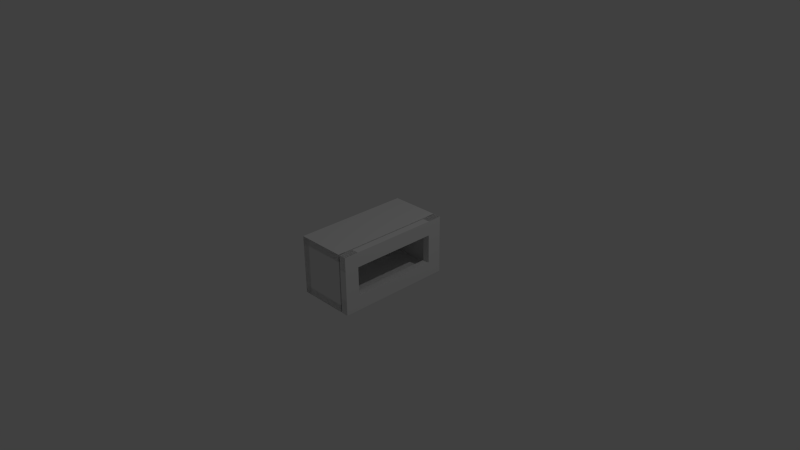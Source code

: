 # Source: microwave.blend  (saved by Blender 2.78.0; exported with 4.5.12 LTS)
import bpy
from mathutils import Matrix  # noqa: F401  (used for matrix-valued properties, if any)

bpy.ops.wm.read_factory_settings(use_empty=True)
scene = bpy.context.scene
scene.name = 'Scene'

# ---- collections
col_collection_1 = bpy.data.collections.new('Collection 1'); scene.collection.children.link(col_collection_1)

# ---- world
world_world = bpy.data.worlds.new('World'); scene.world = world_world
world_world.color = (0.05088, 0.05088, 0.05088)
world_world.use_sun_shadow = False
world_world.sun_shadow_jitter_overblur = 0.0
world_world.cycles.sampling_method = 'NONE'
world_world.cycles.sample_map_resolution = 256

# ---- cameras
cam_camera = bpy.data.cameras.new('Camera')
cam_camera.clip_end = 100.0
cam_camera.lens = 35.0
cam_camera.sensor_width = 32.0
cam_camera.sensor_height = 18.0
cam_camera.ortho_scale = 7.314
cam_camera.dof.focus_distance = 0.0
cam_camera.dof.aperture_fstop = 128.0

# ---- lights
light_lamp = bpy.data.lights.new('Lamp', 'POINT')
light_lamp.transmission_factor = 0.0
light_lamp.cutoff_distance = 30.0
light_lamp.energy = 100.0
light_lamp.shadow_buffer_clip_start = 1.001
light_lamp.shadow_soft_size = 0.1
light_lamp.shadow_maximum_resolution = 0.006
light_lamp.use_absolute_resolution = True
light_lamp.cycles.use_multiple_importance_sampling = False

# ---- meshes
me_cube_002 = bpy.data.meshes.new('Cube.002')
me_cube_002.from_pydata([(-1.017, -9.192, -0.6235), (-1.016, -9.192, 3.029), (-1.016, -1.877, -0.6235), (-1.016, -2.785, 3.029), (-0.5733, -9.192, -0.6235), (-0.5733, -9.192, 3.029), (-0.5733, -1.877, -0.6235), (-0.5733, -2.785, 3.029), (-0.5733, -2.79, 2.107), (-0.5733, -8.283, 0.2885), (-0.5733, -8.283, 2.107), (-1.016, -2.79, 2.107), (-1.016, -8.283, 0.2885), (-1.016, -8.283, 2.107), (-1.016, -1.861, 3.029), (-0.5733, -1.861, 3.029), (-0.5733, -1.864, 2.107), (-1.016, -1.864, 2.107), (-1.017, -2.79, -0.6235), (-0.5733, -2.79, -0.6235), (-0.5733, -2.79, 0.2885), (-1.016, -2.79, 0.2885), (-1.016, -1.873, 0.2885), (-0.5733, -1.873, 0.2885)], [], [(1, 3, 11, 13), (14, 3, 7, 15), (7, 5, 10, 8), (4, 5, 1, 0), (18, 19, 4, 0), (7, 3, 1, 5), (10, 9, 12, 13), (2, 6, 19, 18), (5, 4, 9, 10), (22, 17, 16, 23), (8, 10, 13, 11), (9, 20, 21, 12), (18, 0, 12, 21), (0, 1, 13, 12), (4, 19, 20, 9), (17, 14, 15, 16), (2, 22, 23, 6), (23, 20, 19, 6), (22, 2, 18, 21), (11, 3, 14, 17), (8, 16, 15, 7), (16, 8, 20, 23), (17, 22, 21, 11), (11, 21, 20, 8)])
_uv = me_cube_002.uv_layers.new(name='UVMap')
_uv.uv.foreach_set('vector', [0.3613, 0.8253, 0.4856, 0.8253, 0.4856, 0.9497, 0.3613, 0.9497, 0.2627, 0.1625, 0.4144, 0.1625, 0.4144, 0.4659, 0.2627, 0.4659, 0.05142, 0.217, 0.3548, 0.217, 0.3548, 0.5205, 0.05142, 0.5205, 0.1109, 0.1625, 0.4144, 0.1625, 0.4144, 0.4659, 0.1109, 0.4659, 0.1109, 0.3142, 0.4144, 0.3142, 0.4144, 0.4659, 0.1109, 0.4659, 0.1109, 0.1625, 0.4144, 0.1625, 0.4144, 0.4659, 0.1109, 0.4659, 0.4256, 0.5803, 0.5713, 0.5803, 0.5713, 0.7259, 0.4256, 0.7259, 0.1109, 0.1625, 0.4144, 0.1625, 0.4144, 0.3142, 0.1109, 0.3142, 0.05142, 0.217, 0.3548, 0.217, 0.3548, 0.5205, 0.05142, 0.5205, 0.1489, 0.1625, 0.1868, 0.1625, 0.1868, 0.4659, 0.1489, 0.4659, 0.4256, 0.5803, 0.5713, 0.5803, 0.5713, 0.7259, 0.4256, 0.7259, 0.4256, 0.5803, 0.5108, 0.5828, 0.4984, 0.7259, 0.4256, 0.7259, 0.4234, 0.8253, 0.4856, 0.8253, 0.4856, 0.9497, 0.4234, 0.9497, 0.3613, 0.8253, 0.4856, 0.8253, 0.4856, 0.9497, 0.3613, 0.9497, 0.05142, 0.217, 0.2031, 0.217, 0.2031, 0.5205, 0.05142, 0.5205, 0.1868, 0.1625, 0.2627, 0.1625, 0.2627, 0.4659, 0.1868, 0.4659, 0.1109, 0.1625, 0.1489, 0.1625, 0.1489, 0.4659, 0.1109, 0.4659, 0.2181, 0.2441, 0.008233, 0.2436, 0.007277, 0.02553, 0.2173, 0.02497, 0.5184, 0.7826, 0.4805, 0.7826, 0.4234, 0.8253, 0.4234, 0.9497, 0.4856, 0.9497, 0.7839, 0.7826, 0.6322, 0.7826, 0.5564, 0.7826, 0.05142, 0.5205, 0.08263, 0.3816, 0.1758, 0.4163, 0.139, 0.5254, 0.9469, 0.5317, 0.6784, 0.5324, 0.6784, 0.009457, 0.9473, 0.009445, 0.5564, 0.7826, 0.5184, 0.7826, 0.4234, 0.9497, 0.4856, 0.9497, 0.2798, 0.7364, 0.3664, 0.7141, 0.5108, 0.5828, 0.1134, 0.5899])
me_cube_002.use_remesh_preserve_volume = False
me_cube_002.use_remesh_preserve_attributes = False
me_cube_002.use_mirror_vertex_groups = False
me_cube_002.update()
me_cube = bpy.data.meshes.new('Cube')
me_cube.from_pydata([(-3.324, -6.289, -1.686), (-3.324, -6.289, 0.1063), (-3.324, -2.712, -1.686), (-3.324, -2.712, 0.1063), (-1.807, -6.289, -1.686), (-1.807, -6.289, 0.1063), (-1.807, -2.712, -1.686), (-1.807, -2.712, 0.1063), (-1.807, -6.153, -1.55), (-1.807, -6.153, -0.02977), (-1.807, -2.848, -1.55), (-1.807, -2.848, -0.02977), (-3.136, -6.153, -1.55), (-3.136, -6.153, -0.02977), (-3.136, -2.848, -1.55), (-3.136, -2.848, -0.02977)], [], [(0, 1, 3, 2), (2, 3, 7, 6), (7, 5, 9, 11), (4, 5, 1, 0), (2, 6, 4, 0), (7, 3, 1, 5), (11, 9, 13, 15), (6, 7, 11, 10), (5, 4, 8, 9), (4, 6, 10, 8), (14, 15, 13, 12), (10, 11, 15, 14), (9, 8, 12, 13), (8, 10, 14, 12)])
_uv = me_cube.uv_layers.new(name='UVMap')
_uv.uv.foreach_set('vector', [0.06391, 0.2373, 0.3173, 0.2373, 0.3173, 0.4908, 0.06391, 0.4908, 0.06391, 0.2373, 0.3173, 0.2373, 0.3173, 0.4908, 0.06391, 0.4908, 0.06391, 0.2373, 0.3173, 0.2373, 0.3173, 0.4908, 0.06391, 0.4908, 0.06391, 0.2373, 0.3173, 0.2373, 0.3173, 0.4908, 0.06391, 0.4908, 0.06391, 0.2373, 0.3173, 0.2373, 0.3173, 0.4908, 0.06391, 0.4908, 0.06391, 0.2373, 0.3173, 0.2373, 0.3173, 0.4908, 0.06391, 0.4908, 0.03883, 0.7857, 0.2299, 0.7857, 0.2299, 0.9768, 0.03883, 0.9768, 0.06391, 0.2373, 0.3173, 0.2373, 0.3173, 0.4908, 0.06391, 0.4908, 0.06391, 0.2373, 0.3173, 0.2373, 0.3173, 0.4908, 0.06391, 0.4908, 0.06391, 0.2373, 0.3173, 0.2373, 0.3173, 0.4908, 0.06391, 0.4908, 0.03883, 0.7857, 0.2299, 0.7857, 0.2299, 0.9768, 0.03883, 0.9768, 0.03883, 0.7857, 0.2299, 0.7857, 0.2299, 0.9768, 0.03883, 0.9768, 0.03883, 0.7857, 0.2299, 0.7857, 0.2299, 0.9768, 0.03883, 0.9768, 0.03883, 0.7857, 0.2299, 0.7857, 0.2299, 0.9768, 0.03883, 0.9768])
me_cube.use_remesh_preserve_volume = False
me_cube.use_remesh_preserve_attributes = False
me_cube.use_mirror_vertex_groups = False
me_cube.update()
me_cube_001 = bpy.data.meshes.new('Cube.001')
me_cube_001.from_pydata([(-1.0, -1.0, -1.0), (-1.0, -1.0, 1.0), (-1.0, 1.0, -1.0), (-1.0, 1.0, 1.0), (1.0, -1.0, -1.0), (1.0, -1.0, 1.0), (1.0, 1.0, -1.0), (1.0, 1.0, 1.0)], [], [(1, 3, 2, 0), (3, 7, 6, 2), (7, 5, 4, 6), (5, 1, 0, 4), (0, 2, 6, 4), (5, 7, 3, 1)])
me_cube_001.use_remesh_preserve_volume = False
me_cube_001.use_remesh_preserve_attributes = False
me_cube_001.use_mirror_vertex_groups = False
me_cube_001.update()

# ---- objects
ob_door = bpy.data.objects.new('Door', me_cube_002)
ob_microwave = bpy.data.objects.new('Microwave', me_cube)
ob_cube_008 = bpy.data.objects.new('Cube.008', me_cube_001)
ob_cube_007 = bpy.data.objects.new('Cube.007', me_cube_001)
ob_cube_006 = bpy.data.objects.new('Cube.006', me_cube_001)
ob_cube_005 = bpy.data.objects.new('Cube.005', me_cube_001)
ob_cube_004 = bpy.data.objects.new('Cube.004', me_cube_001)
ob_cube_003 = bpy.data.objects.new('Cube.003', me_cube_001)
ob_cube_002 = bpy.data.objects.new('Cube.002', me_cube_001)
ob_cube_000 = bpy.data.objects.new('Cube.000', me_cube_001)
ob_cube_001 = bpy.data.objects.new('Cube.001', me_cube_001)
ob_lamp = bpy.data.objects.new('Lamp', light_lamp)
ob_camera = bpy.data.objects.new('Camera', cam_camera)

# ---- transforms, parenting, visibility, modifiers, constraints
ob_door.location = (0.5227, 1.211, -0.2635)
ob_door.scale = (0.2186, 0.2186, 0.2186)
ob_door.lineart.crease_threshold = 0.0
ob_microwave.location = (1.087, 2.018, 0.353)
ob_microwave.scale = (0.448, 0.448, 0.448)
ob_microwave.lineart.crease_threshold = 0.0
ob_cube_008.location = (0.35, -0.7, 0.0)
ob_cube_008.scale = (0.05, 0.1, 0.4)
ob_cube_008.hide_viewport = True
ob_cube_008.lineart.crease_threshold = 0.0
ob_cube_007.location = (0.35, 0.0, -0.3)
ob_cube_007.scale = (0.05, 0.8, 0.1)
ob_cube_007.hide_viewport = True
ob_cube_007.lineart.crease_threshold = 0.0
ob_cube_006.location = (0.35, 0.0, 0.3)
ob_cube_006.scale = (0.05, 0.8, 0.1)
ob_cube_006.hide_viewport = True
ob_cube_006.lineart.crease_threshold = 0.0
ob_cube_005.location = (0.35, 0.7, 0.0)
ob_cube_005.scale = (0.05, 0.1, 0.4)
ob_cube_005.hide_viewport = True
ob_cube_005.lineart.crease_threshold = 0.0
ob_cube_004.location = (-0.06, -0.75, 0.0)
ob_cube_004.scale = (0.34, 0.05, 0.4)
ob_cube_004.hide_viewport = True
ob_cube_004.lineart.crease_threshold = 0.0
ob_cube_003.location = (-0.35, 0.0, 0.0)
ob_cube_003.scale = (0.05, 0.8, 0.4)
ob_cube_003.hide_viewport = True
ob_cube_003.lineart.crease_threshold = 0.0
ob_cube_002.location = (-0.06, 0.0, -0.35)
ob_cube_002.scale = (0.34, 0.8, 0.05)
ob_cube_002.hide_viewport = True
ob_cube_002.lineart.crease_threshold = 0.0
ob_cube_000.location = (-0.06, 0.0, 0.35)
ob_cube_000.scale = (0.34, 0.8, 0.05)
ob_cube_000.hide_viewport = True
ob_cube_000.lineart.crease_threshold = 0.0
ob_cube_001.location = (-0.06, 0.75, 0.0)
ob_cube_001.scale = (0.34, 0.05, 0.4)
ob_cube_001.hide_viewport = True
ob_cube_001.lineart.crease_threshold = 0.0
ob_lamp.location = (4.076, 1.005, 5.904)
ob_lamp.rotation_euler = (0.6503, 0.05522, 1.866)
ob_lamp.lock_rotations_4d = False
ob_lamp.empty_display_type = 'ARROWS'
ob_lamp.color = (0.0, 0.0, 0.0, 0.0)
ob_lamp.lineart.crease_threshold = 0.0
ob_camera.location = (7.481, -6.508, 5.344)
ob_camera.rotation_euler = (1.109, 0.01082, 0.8149)
ob_camera.lock_rotations_4d = False
ob_camera.empty_display_type = 'ARROWS'
ob_camera.color = (0.0, 0.0, 0.0, 0.0)
ob_camera.display_type = 'WIRE'
ob_camera.lineart.crease_threshold = 0.0

# ---- collection membership
col_collection_1.objects.link(ob_door)
col_collection_1.objects.link(ob_microwave)
col_collection_1.objects.link(ob_cube_008)
col_collection_1.objects.link(ob_cube_007)
col_collection_1.objects.link(ob_cube_006)
col_collection_1.objects.link(ob_cube_005)
col_collection_1.objects.link(ob_cube_004)
col_collection_1.objects.link(ob_cube_003)
col_collection_1.objects.link(ob_cube_002)
col_collection_1.objects.link(ob_cube_000)
col_collection_1.objects.link(ob_cube_001)
col_collection_1.objects.link(ob_lamp)
col_collection_1.objects.link(ob_camera)

# ---- scene / render settings (as saved in the file)
scene.camera = ob_camera
scene.frame_start = 1; scene.frame_end = 250; scene.frame_set(1)
scene.render.engine = 'BLENDER_EEVEE_NEXT'
scene.render.resolution_percentage = 50
scene.render.dither_intensity = 0.0
scene.cycles.use_denoising = False
scene.cycles.samples = 10
scene.cycles.sampling_pattern = 'TABULATED_SOBOL'
scene.cycles.light_sampling_threshold = 0.0
scene.cycles.use_adaptive_sampling = False
scene.cycles.use_light_tree = False
scene.cycles.blur_glossy = 0.0
scene.cycles.pixel_filter_type = 'GAUSSIAN'
scene.cycles.sample_clamp_indirect = 0.0
scene.view_settings.view_transform = 'Standard'
bpy.context.view_layer.update()
